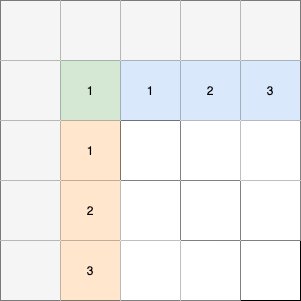

The diagram above was exported from draw.io. Its source (the exported page's mxGraphModel, read from the mxfile embedded in the PNG):
<mxGraphModel dx="930" dy="575" grid="1" gridSize="10" guides="1" tooltips="1" connect="1" arrows="1" fold="1" page="1" pageScale="1" pageWidth="827" pageHeight="1169" math="0" shadow="0">
  <root>
    <mxCell id="0" />
    <mxCell id="1" parent="0" />
    <mxCell id="2" value="" style="shape=table;html=1;whiteSpace=wrap;startSize=0;container=1;collapsible=0;childLayout=tableLayout;" parent="1" vertex="1">
      <mxGeometry x="260" y="70" width="300" height="300" as="geometry" />
    </mxCell>
    <mxCell id="3" value="" style="shape=partialRectangle;html=1;whiteSpace=wrap;collapsible=0;dropTarget=0;pointerEvents=0;fillColor=none;top=0;left=0;bottom=0;right=0;points=[[0,0.5],[1,0.5]];portConstraint=eastwest;" parent="2" vertex="1">
      <mxGeometry width="300" height="60" as="geometry" />
    </mxCell>
    <mxCell id="4" value="" style="shape=partialRectangle;html=1;whiteSpace=wrap;connectable=0;overflow=hidden;fillColor=#f5f5f5;top=0;left=0;bottom=0;right=0;strokeColor=#666666;fontColor=#333333;" parent="3" vertex="1">
      <mxGeometry width="60" height="60" as="geometry" />
    </mxCell>
    <mxCell id="5" value="" style="shape=partialRectangle;html=1;whiteSpace=wrap;connectable=0;overflow=hidden;fillColor=#f5f5f5;top=0;left=0;bottom=0;right=0;strokeColor=#666666;fontColor=#333333;" parent="3" vertex="1">
      <mxGeometry x="60" width="60" height="60" as="geometry" />
    </mxCell>
    <mxCell id="6" value="" style="shape=partialRectangle;html=1;whiteSpace=wrap;connectable=0;overflow=hidden;fillColor=#f5f5f5;top=0;left=0;bottom=0;right=0;strokeColor=#666666;fontColor=#333333;" parent="3" vertex="1">
      <mxGeometry x="120" width="60" height="60" as="geometry" />
    </mxCell>
    <mxCell id="7" value="" style="shape=partialRectangle;html=1;whiteSpace=wrap;connectable=0;overflow=hidden;fillColor=#f5f5f5;top=0;left=0;bottom=0;right=0;strokeColor=#666666;fontColor=#333333;" parent="3" vertex="1">
      <mxGeometry x="180" width="60" height="60" as="geometry" />
    </mxCell>
    <mxCell id="8" value="" style="shape=partialRectangle;html=1;whiteSpace=wrap;connectable=0;overflow=hidden;fillColor=#f5f5f5;top=0;left=0;bottom=0;right=0;strokeColor=#666666;fontColor=#333333;" parent="3" vertex="1">
      <mxGeometry x="240" width="60" height="60" as="geometry" />
    </mxCell>
    <mxCell id="9" value="" style="shape=partialRectangle;html=1;whiteSpace=wrap;collapsible=0;dropTarget=0;pointerEvents=0;fillColor=none;top=0;left=0;bottom=0;right=0;points=[[0,0.5],[1,0.5]];portConstraint=eastwest;" parent="2" vertex="1">
      <mxGeometry y="60" width="300" height="60" as="geometry" />
    </mxCell>
    <mxCell id="10" value="" style="shape=partialRectangle;html=1;whiteSpace=wrap;connectable=0;overflow=hidden;fillColor=#f5f5f5;top=0;left=0;bottom=0;right=0;strokeColor=#666666;fontColor=#333333;" parent="9" vertex="1">
      <mxGeometry width="60" height="60" as="geometry" />
    </mxCell>
    <mxCell id="11" value="1" style="shape=partialRectangle;html=1;whiteSpace=wrap;connectable=0;overflow=hidden;fillColor=#d5e8d4;top=0;left=0;bottom=0;right=0;strokeColor=#82b366;" parent="9" vertex="1">
      <mxGeometry x="60" width="60" height="60" as="geometry" />
    </mxCell>
    <mxCell id="12" value="1" style="shape=partialRectangle;html=1;whiteSpace=wrap;connectable=0;overflow=hidden;fillColor=#dae8fc;top=0;left=0;bottom=0;right=0;strokeColor=#6c8ebf;" parent="9" vertex="1">
      <mxGeometry x="120" width="60" height="60" as="geometry" />
    </mxCell>
    <mxCell id="13" value="2" style="shape=partialRectangle;html=1;whiteSpace=wrap;connectable=0;overflow=hidden;fillColor=#dae8fc;top=0;left=0;bottom=0;right=0;strokeColor=#6c8ebf;" parent="9" vertex="1">
      <mxGeometry x="180" width="60" height="60" as="geometry" />
    </mxCell>
    <mxCell id="14" value="3" style="shape=partialRectangle;html=1;whiteSpace=wrap;connectable=0;overflow=hidden;fillColor=#dae8fc;top=0;left=0;bottom=0;right=0;strokeColor=#6c8ebf;" parent="9" vertex="1">
      <mxGeometry x="240" width="60" height="60" as="geometry" />
    </mxCell>
    <mxCell id="15" value="" style="shape=partialRectangle;html=1;whiteSpace=wrap;collapsible=0;dropTarget=0;pointerEvents=0;fillColor=none;top=0;left=0;bottom=0;right=0;points=[[0,0.5],[1,0.5]];portConstraint=eastwest;" parent="2" vertex="1">
      <mxGeometry y="120" width="300" height="60" as="geometry" />
    </mxCell>
    <mxCell id="16" value="" style="shape=partialRectangle;html=1;whiteSpace=wrap;connectable=0;overflow=hidden;fillColor=#f5f5f5;top=0;left=0;bottom=0;right=0;strokeColor=#666666;fontColor=#333333;" parent="15" vertex="1">
      <mxGeometry width="60" height="60" as="geometry" />
    </mxCell>
    <mxCell id="17" value="1" style="shape=partialRectangle;html=1;whiteSpace=wrap;connectable=0;overflow=hidden;fillColor=#ffe6cc;top=0;left=0;bottom=0;right=0;strokeColor=#d79b00;" parent="15" vertex="1">
      <mxGeometry x="60" width="60" height="60" as="geometry" />
    </mxCell>
    <mxCell id="18" value="" style="shape=partialRectangle;html=1;whiteSpace=wrap;connectable=0;overflow=hidden;top=0;left=0;bottom=0;right=0;strokeColor=#b85450;fillColor=none;" parent="15" vertex="1">
      <mxGeometry x="120" width="60" height="60" as="geometry" />
    </mxCell>
    <mxCell id="19" value="" style="shape=partialRectangle;html=1;whiteSpace=wrap;connectable=0;overflow=hidden;top=0;left=0;bottom=0;right=0;" parent="15" vertex="1">
      <mxGeometry x="180" width="60" height="60" as="geometry" />
    </mxCell>
    <mxCell id="20" value="" style="shape=partialRectangle;html=1;whiteSpace=wrap;connectable=0;overflow=hidden;top=0;left=0;bottom=0;right=0;" parent="15" vertex="1">
      <mxGeometry x="240" width="60" height="60" as="geometry" />
    </mxCell>
    <mxCell id="21" value="" style="shape=partialRectangle;html=1;whiteSpace=wrap;collapsible=0;dropTarget=0;pointerEvents=0;fillColor=none;top=0;left=0;bottom=0;right=0;points=[[0,0.5],[1,0.5]];portConstraint=eastwest;" parent="2" vertex="1">
      <mxGeometry y="180" width="300" height="60" as="geometry" />
    </mxCell>
    <mxCell id="22" value="" style="shape=partialRectangle;html=1;whiteSpace=wrap;connectable=0;overflow=hidden;fillColor=#f5f5f5;top=0;left=0;bottom=0;right=0;strokeColor=#666666;fontColor=#333333;" parent="21" vertex="1">
      <mxGeometry width="60" height="60" as="geometry" />
    </mxCell>
    <mxCell id="23" value="2" style="shape=partialRectangle;html=1;whiteSpace=wrap;connectable=0;overflow=hidden;fillColor=#ffe6cc;top=0;left=0;bottom=0;right=0;strokeColor=#d79b00;" parent="21" vertex="1">
      <mxGeometry x="60" width="60" height="60" as="geometry" />
    </mxCell>
    <mxCell id="24" value="" style="shape=partialRectangle;html=1;whiteSpace=wrap;connectable=0;overflow=hidden;top=0;left=0;bottom=0;right=0;" parent="21" vertex="1">
      <mxGeometry x="120" width="60" height="60" as="geometry" />
    </mxCell>
    <mxCell id="25" value="" style="shape=partialRectangle;html=1;whiteSpace=wrap;connectable=0;overflow=hidden;top=0;left=0;bottom=0;right=0;strokeColor=#b85450;fillColor=none;" parent="21" vertex="1">
      <mxGeometry x="180" width="60" height="60" as="geometry" />
    </mxCell>
    <mxCell id="26" value="" style="shape=partialRectangle;html=1;whiteSpace=wrap;connectable=0;overflow=hidden;top=0;left=0;bottom=0;right=0;" parent="21" vertex="1">
      <mxGeometry x="240" width="60" height="60" as="geometry" />
    </mxCell>
    <mxCell id="27" value="" style="shape=partialRectangle;html=1;whiteSpace=wrap;collapsible=0;dropTarget=0;pointerEvents=0;fillColor=none;top=0;left=0;bottom=0;right=0;points=[[0,0.5],[1,0.5]];portConstraint=eastwest;" parent="2" vertex="1">
      <mxGeometry y="240" width="300" height="60" as="geometry" />
    </mxCell>
    <mxCell id="28" value="" style="shape=partialRectangle;html=1;whiteSpace=wrap;connectable=0;overflow=hidden;fillColor=#f5f5f5;top=0;left=0;bottom=0;right=0;strokeColor=#666666;fontColor=#333333;" parent="27" vertex="1">
      <mxGeometry width="60" height="60" as="geometry" />
    </mxCell>
    <mxCell id="29" value="3" style="shape=partialRectangle;html=1;whiteSpace=wrap;connectable=0;overflow=hidden;fillColor=#ffe6cc;top=0;left=0;bottom=0;right=0;strokeColor=#d79b00;" parent="27" vertex="1">
      <mxGeometry x="60" width="60" height="60" as="geometry" />
    </mxCell>
    <mxCell id="30" value="" style="shape=partialRectangle;html=1;whiteSpace=wrap;connectable=0;overflow=hidden;top=0;left=0;bottom=0;right=0;" parent="27" vertex="1">
      <mxGeometry x="120" width="60" height="60" as="geometry" />
    </mxCell>
    <mxCell id="31" value="" style="shape=partialRectangle;html=1;whiteSpace=wrap;connectable=0;overflow=hidden;top=0;left=0;bottom=0;right=0;" parent="27" vertex="1">
      <mxGeometry x="180" width="60" height="60" as="geometry" />
    </mxCell>
    <mxCell id="32" value="" style="shape=partialRectangle;html=1;whiteSpace=wrap;connectable=0;overflow=hidden;top=0;left=0;bottom=0;right=0;strokeColor=#b85450;fillColor=none;" parent="27" vertex="1">
      <mxGeometry x="240" width="60" height="60" as="geometry" />
    </mxCell>
  </root>
</mxGraphModel>